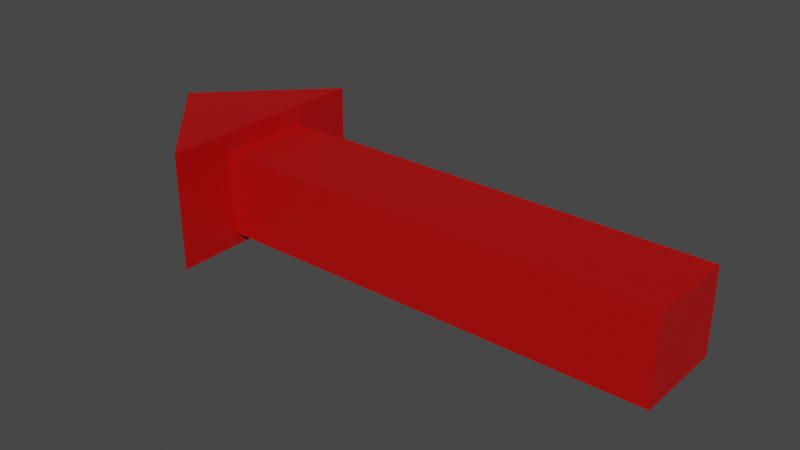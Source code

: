 # Source: arrow.blend  (saved by Blender 3.3.6; exported with 4.5.12 LTS)
import bpy
from mathutils import Matrix  # noqa: F401  (used for matrix-valued properties, if any)

bpy.ops.wm.read_factory_settings(use_empty=True)
scene = bpy.context.scene
scene.name = 'Scene'

# ---- collections
col_collection = bpy.data.collections.new('Collection'); scene.collection.children.link(col_collection)

# ---- materials (node trees are filled in below, after node groups)
mat_arrow = bpy.data.materials.new('Arrow')
mat_arrow.alpha_threshold = 0.0
mat_arrow.use_transparent_shadow = False
mat_arrow.roughness = 0.5
mat_arrow.line_color = (0.0, 0.0, 0.0, 1.0)

# ---- material node trees
mat_arrow.use_nodes = True; mat_arrow.node_tree.nodes.clear()
_N = mat_arrow.node_tree.nodes; _L = mat_arrow.node_tree.links
n0 = _N.new('ShaderNodeOutputMaterial'); n0.name = 'Material Output'; n0.location = (300, 300)
n1 = _N.new('ShaderNodeBsdfPrincipled'); n1.name = 'Principled BSDF'; n1.location = (10, 300)
n1.distribution = 'GGX'
n1.subsurface_method = 'RANDOM_WALK_SKIN'
n1.inputs[0].default_value = (0.472, 0.0002559, 0.0, 1.0)
n1.inputs[3].default_value = 1.45
n1.inputs[27].default_value = (0.0, 0.0, 0.0, 1.0)
n1.inputs[28].default_value = 1.0
_L.new(n1.outputs[0], n0.inputs[0])
n0.is_active_output = True

# ---- world
world_world = bpy.data.worlds.new('World'); scene.world = world_world
world_world.use_nodes = True; world_world.node_tree.nodes.clear()
_N = world_world.node_tree.nodes; _L = world_world.node_tree.links
n0 = _N.new('ShaderNodeOutputWorld'); n0.name = 'World Output'; n0.location = (300, 300)
n1 = _N.new('ShaderNodeBackground'); n1.name = 'Background'; n1.location = (10, 300)
n1.inputs[0].default_value = (0.05088, 0.05088, 0.05088, 1.0)
_L.new(n1.outputs[0], n0.inputs[0])
n0.is_active_output = True
world_world.color = (0.05088, 0.05088, 0.05088)
world_world.use_sun_shadow = False
world_world.sun_shadow_jitter_overblur = 0.0

# ---- meshes
me_cube = bpy.data.meshes.new('Cube')
me_cube.from_pydata([(1.0, 1.0, 1.0), (1.0, 1.0, -1.0), (1.0, -1.0, 1.0), (1.0, -1.0, -1.0), (-1.0, 1.0, 1.0), (-1.0, 1.0, -1.0), (-1.0, -1.0, 1.0), (-1.0, -1.0, -1.0)], [], [(0, 4, 6, 2), (3, 2, 6, 7), (7, 6, 4, 5), (5, 1, 3, 7), (1, 0, 2, 3), (5, 4, 0, 1)])
_uv = me_cube.uv_layers.new(name='UVMap')
_uv.uv.foreach_set('vector', [0.625, 0.5, 0.875, 0.5, 0.875, 0.75, 0.625, 0.75, 0.375, 0.75, 0.625, 0.75, 0.625, 1.0, 0.375, 1.0, 0.375, 0.0, 0.625, 0.0, 0.625, 0.25, 0.375, 0.25, 0.125, 0.5, 0.375, 0.5, 0.375, 0.75, 0.125, 0.75, 0.375, 0.5, 0.625, 0.5, 0.625, 0.75, 0.375, 0.75, 0.375, 0.25, 0.625, 0.25, 0.625, 0.5, 0.375, 0.5])
me_cube.materials.append(mat_arrow)
me_cube.use_mirror_vertex_groups = False
me_cube.update()
me_plane = bpy.data.meshes.new('Plane')
me_plane.from_pydata([(-0.7499, -0.7499, 0.0), (1.25, -0.7499, 0.0), (-0.7499, 1.25, 0.0), (0.2496, 0.2496, 0.0), (0.2496, 0.2496, 0.0), (-0.7499, 1.25, 1.844), (-0.7499, -0.7499, 1.844), (1.25, -0.7499, 1.844), (0.2496, 0.2496, 1.844), (-0.7499, 1.25, -0.09956), (-0.7499, -0.7499, -0.09956), (1.25, -0.7499, -0.09956), (0.2496, 0.2496, -0.09956)], [(3, 4)], [(0, 2, 9, 10), (6, 7, 8, 5), (2, 0, 6, 5), (3, 2, 5, 8), (0, 1, 7, 6), (1, 3, 8, 7), (10, 9, 12, 11), (2, 3, 12, 9), (1, 0, 10, 11), (3, 1, 11, 12)])
_uv = me_plane.uv_layers.new(name='UVMap')
_uv.uv.foreach_set('vector', [0.0, 0.0, 0.0, 1.0, 0.0, 1.0, 0.0, 0.0, 0.0, 0.0, 1.0, 0.0, 1.0, 1.0, 0.0, 1.0, 0.0, 1.0, 0.0, 0.0, 0.0, 0.0, 0.0, 1.0, 1.0, 1.0, 0.0, 1.0, 0.0, 1.0, 1.0, 1.0, 0.0, 0.0, 1.0, 0.0, 1.0, 0.0, 0.0, 0.0, 1.0, 0.0, 1.0, 1.0, 1.0, 1.0, 1.0, 0.0, 0.0, 0.0, 0.0, 1.0, 1.0, 1.0, 1.0, 0.0, 0.0, 1.0, 1.0, 1.0, 1.0, 1.0, 0.0, 1.0, 1.0, 0.0, 0.0, 0.0, 0.0, 0.0, 1.0, 0.0, 1.0, 1.0, 1.0, 0.0, 1.0, 0.0, 1.0, 1.0])
me_plane.materials.append(mat_arrow)
me_plane.update()

# ---- objects
ob_cube = bpy.data.objects.new('Cube', me_cube)
ob_plane = bpy.data.objects.new('Plane', me_plane)

# ---- transforms, parenting, visibility, modifiers, constraints
ob_cube.location = (0.0, 0.0, 0.0)
ob_cube.scale = (3.754, 0.7722, 0.6905)
ob_cube.lock_rotations_4d = False
ob_cube.empty_display_type = 'ARROWS'
ob_cube.lineart.crease_threshold = 0.0
ob_plane.location = (-4.094, 0.0, -0.8274)
ob_plane.rotation_euler = (0.0, -0.0, -0.7854)
ob_plane.scale = (1.288, 1.288, 1.0)

# ---- collection membership
col_collection.objects.link(ob_cube)
col_collection.objects.link(ob_plane)

# ---- scene / render settings (as saved in the file)
scene.frame_start = 1; scene.frame_end = 250; scene.frame_set(1)
scene.render.engine = 'BLENDER_EEVEE_NEXT'
scene.cycles.sampling_pattern = 'TABULATED_SOBOL'
scene.cycles.use_light_tree = False
scene.view_settings.view_transform = 'Filmic'
bpy.context.view_layer.update()

# ---- added for rendering (the .blend has no active camera and no usable light): camera, sun
cam_auto = bpy.data.cameras.new('AutoCamera')
cam_auto.lens = 50.0
cam_auto.sensor_width = 36.0
cam_auto.clip_end = 1000.0
ob_auto_camera = bpy.data.objects.new('AutoCamera', cam_auto)
scene.collection.objects.link(ob_auto_camera)
ob_auto_camera.location = (8.48823, -11.2096, 7.51783)
ob_auto_camera.rotation_euler = (1.09748, -7.21219e-08, 0.694738)
scene.camera = ob_auto_camera
light_auto_sun = bpy.data.lights.new('AutoSun', 'SUN')
light_auto_sun.energy = 3.0
light_auto_sun.angle = 0.0523599
ob_auto_sun = bpy.data.objects.new('AutoSun', light_auto_sun)
scene.collection.objects.link(ob_auto_sun)
ob_auto_sun.rotation_euler = (0.872665, 0.174533, 0.523599)
bpy.context.view_layer.update()
